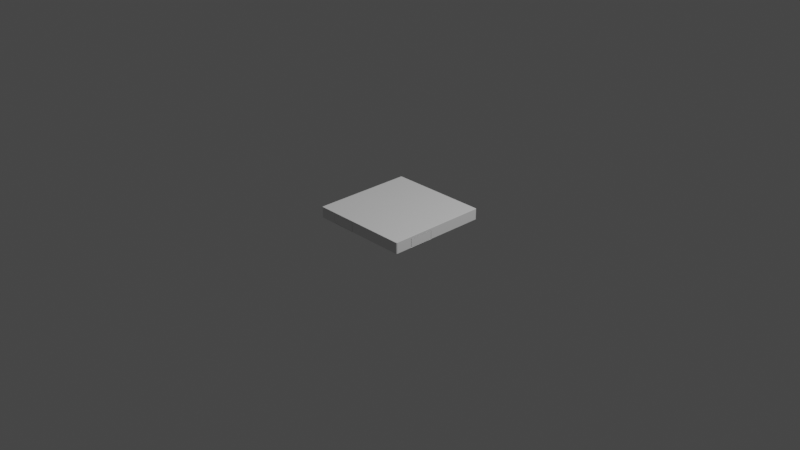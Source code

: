 # Source: 11pallet_by_hole.blend  (saved by Blender 3.3.6; exported with 4.5.12 LTS)
import bpy
from mathutils import Matrix  # noqa: F401  (used for matrix-valued properties, if any)

bpy.ops.wm.read_factory_settings(use_empty=True)
scene = bpy.context.scene
scene.name = 'Scene'

# ---- collections
col_collection = bpy.data.collections.new('Collection'); scene.collection.children.link(col_collection)

# ---- world
world_world = bpy.data.worlds.new('World'); scene.world = world_world
world_world.use_nodes = True; world_world.node_tree.nodes.clear()
_N = world_world.node_tree.nodes; _L = world_world.node_tree.links
n0 = _N.new('ShaderNodeOutputWorld'); n0.name = 'World Output'; n0.location = (300, 300)
n1 = _N.new('ShaderNodeBackground'); n1.name = 'Background'; n1.location = (10, 300)
n1.inputs[0].default_value = (0.05088, 0.05088, 0.05088, 1.0)
_L.new(n1.outputs[0], n0.inputs[0])
n0.is_active_output = True
world_world.color = (0.05088, 0.05088, 0.05088)
world_world.use_sun_shadow = False
world_world.sun_shadow_jitter_overblur = 0.0

# ---- cameras
cam_camera = bpy.data.cameras.new('Camera')
cam_camera.clip_end = 100.0
cam_camera.ortho_scale = 7.314

# ---- lights
light_light = bpy.data.lights.new('Light', 'POINT')
light_light.transmission_factor = 0.0
light_light.energy = 1000.0
light_light.shadow_soft_size = 0.1
light_light.shadow_maximum_resolution = 0.006
light_light.use_absolute_resolution = True

# ---- meshes
me_btm = bpy.data.meshes.new('btm')
me_btm.from_pydata([(0.55, 0.55, 0.0), (-0.55, 0.55, 0.0), (-0.55, -0.55, 0.0), (0.55, -0.55, 0.0)], [], [(0, 1, 2, 3)])
_uv = me_btm.uv_layers.new(name='UVMap')
_uv.uv.foreach_set('vector', [0.0, 0.0, 0.2553, 0.0, 0.5106, 0.0, 0.766, 0.0])
me_btm.update()
me_back = bpy.data.meshes.new('back')
me_back.from_pydata([(-0.0495, 0.355, 0.0), (0.0375, 0.355, 0.0), (0.0375, 0.095, 0.0), (-0.0495, 0.095, 0.0)], [], [(0, 3, 2, 1)])
_uv = me_back.uv_layers.new(name='UVMap')
_uv.uv.foreach_set('vector', [0.0, 0.0, 0.766, 0.0, 0.5106, 0.0, 0.2553, 0.0])
me_back.update()
me_back_001 = bpy.data.meshes.new('back.001')
me_back_001.from_pydata([(-0.0495, 0.355, 0.0), (0.0375, 0.355, 0.0), (0.0375, 0.095, 0.0), (-0.0495, 0.095, 0.0)], [], [(0, 3, 2, 1)])
_uv = me_back_001.uv_layers.new(name='UVMap')
_uv.uv.foreach_set('vector', [0.0, 0.0, 0.766, 0.0, 0.5106, 0.0, 0.2553, 0.0])
me_back_001.update()
me_btm_hole = bpy.data.meshes.new('btm_hole')
me_btm_hole.from_pydata([(-0.09834, -0.3517, 0.0), (-0.3515, -0.3517, 0.0), (-0.3515, -0.0984, 0.0), (-0.09834, -0.0984, 0.0)], [], [(2, 1, 0, 3)])
_uv = me_btm_hole.uv_layers.new(name='UVMap')
_uv.uv.foreach_set('vector', [0.5106, 0.0, 0.2553, 0.0, 0.0, 0.0, 0.766, 0.0])
me_btm_hole.update()

# ---- objects
ob_btm = bpy.data.objects.new('btm', me_btm)
ob_back = bpy.data.objects.new('back', me_back)
ob_back_001 = bpy.data.objects.new('back.001', me_back_001)
ob_btm_hole = bpy.data.objects.new('btm_hole', me_btm_hole)
ob_light = bpy.data.objects.new('Light', light_light)
ob_camera = bpy.data.objects.new('Camera', cam_camera)

# ---- transforms, parenting, visibility, modifiers, constraints
ob_btm.location = (0.0, 0.0, 0.0)
_m = ob_btm.modifiers.new('Solidify', 'SOLIDIFY')
_m.thickness = 0.125
_m.offset = 1.0
_m = ob_btm.modifiers.new('Boolean', 'BOOLEAN')
_m.object = ob_back
_m = ob_btm.modifiers.new('Boolean.001', 'BOOLEAN')
_m.object = ob_back_001
_m = ob_btm.modifiers.new('Bevel', 'BEVEL')
_m = ob_btm.modifiers.new('Boolean.002', 'BOOLEAN')
_m.object = ob_btm_hole
ob_back.location = (0.0, -0.55, 0.0625)
ob_back.rotation_euler = (1.571, -1.571, 0.0)
ob_back.scale = (1.0, 1.0, 1.0)
_m = ob_back.modifiers.new('Solidify', 'SOLIDIFY')
_m.thickness = 1.1
_m = ob_back.modifiers.new('Mirror', 'MIRROR')
_m.use_axis = (False, True, False)
ob_back_001.location = (0.55, 0.0, 0.0625)
ob_back_001.rotation_euler = (3.142, -1.571, 0.0)
ob_back_001.scale = (1.0, 1.0, 1.0)
_m = ob_back_001.modifiers.new('Solidify', 'SOLIDIFY')
_m.thickness = 1.1
_m = ob_back_001.modifiers.new('Mirror', 'MIRROR')
_m.use_axis = (False, True, False)
ob_btm_hole.location = (0.0, 0.0, 0.0)
_m = ob_btm_hole.modifiers.new('Mirror', 'MIRROR')
_m.use_axis = (True, True, False)
_m = ob_btm_hole.modifiers.new('Solidify', 'SOLIDIFY')
_m.thickness = 0.015
_m.offset = 1.0
ob_light.location = (4.076, 1.005, 5.904)
ob_light.rotation_euler = (0.6503, 0.05522, 1.866)
ob_light.lock_rotations_4d = False
ob_light.empty_display_type = 'ARROWS'
ob_light.color = (0.0, 0.0, 0.0, 0.0)
ob_light.lineart.crease_threshold = 0.0
ob_camera.location = (7.359, -6.926, 4.958)
ob_camera.rotation_euler = (1.109, 0.0, 0.8149)
ob_camera.lock_rotations_4d = False
ob_camera.empty_display_type = 'ARROWS'
ob_camera.color = (0.0, 0.0, 0.0, 0.0)
ob_camera.display_type = 'WIRE'
ob_camera.lineart.crease_threshold = 0.0

# ---- collection membership
scene.collection.objects.link(ob_btm)
scene.collection.objects.link(ob_back)
scene.collection.objects.link(ob_back_001)
scene.collection.objects.link(ob_btm_hole)
col_collection.objects.link(ob_light)
col_collection.objects.link(ob_camera)

# ---- scene / render settings (as saved in the file)
scene.camera = ob_camera
scene.frame_start = 1; scene.frame_end = 250; scene.frame_set(1)
scene.render.engine = 'BLENDER_EEVEE_NEXT'
scene.cycles.sampling_pattern = 'TABULATED_SOBOL'
scene.cycles.use_light_tree = False
scene.view_settings.view_transform = 'Filmic'
bpy.context.view_layer.update()
